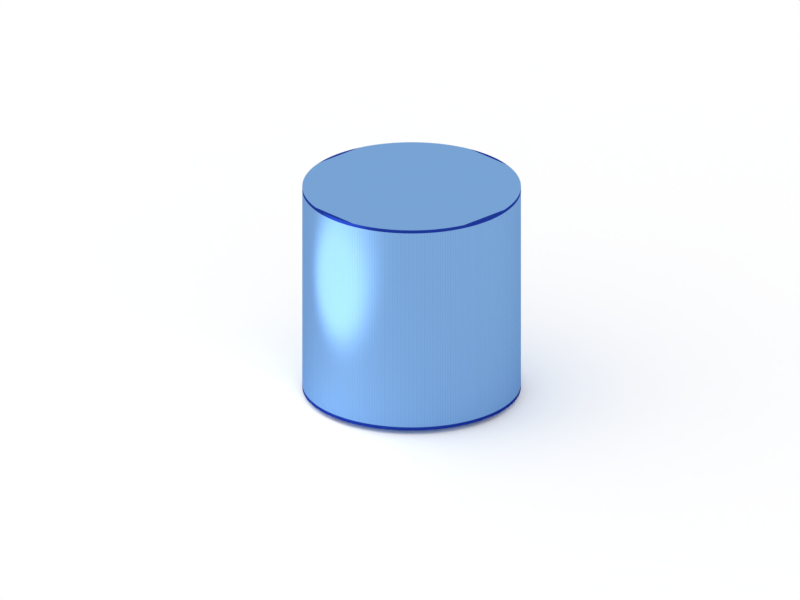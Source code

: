 # Source: Cylinder.blend  (saved by Blender 2.79.0; exported with 4.5.12 LTS)
import bpy
from mathutils import Matrix  # noqa: F401  (used for matrix-valued properties, if any)

bpy.ops.wm.read_factory_settings(use_empty=True)
scene = bpy.context.scene
scene.name = 'Scene'

# ---- collections
col_collection_1 = bpy.data.collections.new('Collection 1'); scene.collection.children.link(col_collection_1)

# ---- materials (node trees are filled in below, after node groups)
mat_material_001 = bpy.data.materials.new('Material.001')
mat_material_001.alpha_threshold = 0.0
mat_material_001.roughness = 0.5
mat_wireframeshader = bpy.data.materials.new('WireFrameShader')
mat_wireframeshader.alpha_threshold = 0.0
mat_wireframeshader.roughness = 0.5
mat_wireframeshader.line_color = (0.0, 0.0, 0.0, 1.0)

# ---- node groups
ng_wireframemask_004 = bpy.data.node_groups.new('WireFrameMask.004', 'ShaderNodeTree')
_s = ng_wireframemask_004.interface.new_socket(name='Mask', in_out='OUTPUT', socket_type='NodeSocketFloat')
_s.min_value = 0.0
_s.max_value = 0.0
_s = ng_wireframemask_004.interface.new_socket(name='UV coordinates', in_out='INPUT', socket_type='NodeSocketColor')
_s.default_value = (0.8, 0.8, 0.8, 1.0)
_s = ng_wireframemask_004.interface.new_socket(name='thickness', in_out='INPUT', socket_type='NodeSocketFloat')
_s.default_value = 0.1
_s.min_value = -100.0
_s.max_value = 100.0
_N = ng_wireframemask_004.nodes; _L = ng_wireframemask_004.links
n0 = _N.new('ShaderNodeMath'); n0.name = 'Add.002'; n0.location = (109, 236)
n0.width = 160
n0.operation = 'LESS_THAN'
n1 = _N.new('ShaderNodeMath'); n1.name = 'Add.007'; n1.location = (372, -136)
n1.width = 120
n1.operation = 'MULTIPLY'
n2 = _N.new('ShaderNodeMath'); n2.name = 'Add.004'; n2.location = (362, 177)
n2.width = 120
n2.operation = 'MULTIPLY'
n3 = _N.new('ShaderNodeMath'); n3.name = 'Add.003'; n3.location = (114, 74)
n3.width = 160
n3.operation = 'GREATER_THAN'
n4 = _N.new('ShaderNodeMath'); n4.name = 'Add.005'; n4.location = (124, -238)
n4.width = 160
n4.operation = 'GREATER_THAN'
n5 = _N.new('ShaderNodeMath'); n5.name = 'Add.006'; n5.location = (119, -77)
n5.width = 160
n5.operation = 'LESS_THAN'
n6 = _N.new('ShaderNodeSeparateColor'); n6.name = 'Separate RGB'; n6.location = (-238, 238)
n6.width = 80
n7 = _N.new('ShaderNodeMath'); n7.name = 'Add.009'; n7.location = (-281, 5)
n7.width = 160
n7.operation = 'SUBTRACT'
n7.inputs[0].default_value = 1.0
n8 = _N.new('ShaderNodeMath'); n8.name = 'Add.008'; n8.location = (583, 7)
n8.width = 120
n8.operation = 'MULTIPLY'
n9 = _N.new('NodeGroupInput'); n9.name = 'Group Input'; n9.location = (-403, 20)
n10 = _N.new('NodeGroupOutput'); n10.name = 'Group Output'; n10.location = (705, 7)
_L.new(n9.outputs[0], n6.inputs[0])
_L.new(n6.outputs[0], n0.inputs[0])
_L.new(n6.outputs[0], n3.inputs[0])
_L.new(n0.outputs[0], n2.inputs[0])
_L.new(n3.outputs[0], n2.inputs[1])
_L.new(n5.outputs[0], n1.inputs[0])
_L.new(n4.outputs[0], n1.inputs[1])
_L.new(n6.outputs[1], n5.inputs[0])
_L.new(n6.outputs[1], n4.inputs[0])
_L.new(n1.outputs[0], n8.inputs[1])
_L.new(n2.outputs[0], n8.inputs[0])
_L.new(n7.outputs[0], n5.inputs[1])
_L.new(n7.outputs[0], n0.inputs[1])
_L.new(n9.outputs[1], n3.inputs[1])
_L.new(n9.outputs[1], n7.inputs[1])
_L.new(n9.outputs[1], n4.inputs[1])
_L.new(n8.outputs[0], n10.inputs[0])
n10.is_active_output = True
ng_param_wireframemask_004 = bpy.data.node_groups.new('Param_WireFrameMask.004', 'ShaderNodeTree')
_s = ng_param_wireframemask_004.interface.new_socket(name='Mask', in_out='OUTPUT', socket_type='NodeSocketFloat')
_s.min_value = 0.0
_s.max_value = 0.0
_s = ng_param_wireframemask_004.interface.new_socket(name='Parametric', in_out='INPUT', socket_type='NodeSocketColor')
_s.default_value = (0.8, 0.8, 0.8, 1.0)
_s = ng_param_wireframemask_004.interface.new_socket(name='Value', in_out='INPUT', socket_type='NodeSocketFloat')
_s.default_value = 1.0
_s.min_value = -1e+04
_s.max_value = 1e+04
_N = ng_param_wireframemask_004.nodes; _L = ng_param_wireframemask_004.links
n0 = _N.new('ShaderNodeMath'); n0.name = 'Add.002'; n0.location = (-151, 336)
n0.width = 160
n0.operation = 'LESS_THAN'
n1 = _N.new('ShaderNodeMath'); n1.name = 'Add.007'; n1.location = (112, -36)
n1.width = 120
n1.operation = 'MULTIPLY'
n2 = _N.new('ShaderNodeMath'); n2.name = 'Add.004'; n2.location = (102, 277)
n2.width = 120
n2.operation = 'MULTIPLY'
n3 = _N.new('ShaderNodeMath'); n3.name = 'Add.005'; n3.location = (-137, -139)
n3.width = 160
n3.operation = 'GREATER_THAN'
n4 = _N.new('ShaderNodeMath'); n4.name = 'Add.006'; n4.location = (-141, 23)
n4.width = 160
n4.operation = 'LESS_THAN'
n5 = _N.new('ShaderNodeMath'); n5.name = 'Add.008'; n5.location = (322, 107)
n5.width = 120
n5.operation = 'MULTIPLY'
n6 = _N.new('ShaderNodeMath'); n6.name = 'Add.010'; n6.location = (-296, -313)
n6.width = 160
n7 = _N.new('ShaderNodeMath'); n7.name = 'Add.011'; n7.location = (-78, -338)
n7.width = 160
n7.operation = 'LESS_THAN'
n8 = _N.new('ShaderNodeMath'); n8.name = 'Add.003'; n8.location = (-146, 174)
n8.width = 160
n8.operation = 'GREATER_THAN'
n9 = _N.new('ShaderNodeMath'); n9.name = 'Add.013'; n9.location = (541, -57)
n9.width = 120
n9.operation = 'MULTIPLY'
n10 = _N.new('ShaderNodeSeparateColor'); n10.name = 'Separate RGB'; n10.location = (-499, 338)
n10.width = 80
n11 = _N.new('ShaderNodeMath'); n11.name = 'Add.009'; n11.location = (-541, 105)
n11.width = 160
n11.operation = 'SUBTRACT'
n11.inputs[0].default_value = 1.0
n12 = _N.new('ShaderNodeMath'); n12.name = 'Add.012'; n12.location = (-532, -237)
n12.width = 160
n12.operation = 'SUBTRACT'
n12.inputs[0].default_value = 1.0
n13 = _N.new('NodeGroupInput'); n13.name = 'Group Input'; n13.location = (-663, 48)
n14 = _N.new('NodeGroupOutput'); n14.name = 'Group Output'; n14.location = (663, -57)
_L.new(n10.outputs[0], n0.inputs[0])
_L.new(n10.outputs[0], n8.inputs[0])
_L.new(n0.outputs[0], n2.inputs[0])
_L.new(n8.outputs[0], n2.inputs[1])
_L.new(n4.outputs[0], n1.inputs[0])
_L.new(n3.outputs[0], n1.inputs[1])
_L.new(n10.outputs[1], n4.inputs[0])
_L.new(n10.outputs[1], n3.inputs[0])
_L.new(n1.outputs[0], n5.inputs[1])
_L.new(n2.outputs[0], n5.inputs[0])
_L.new(n11.outputs[0], n4.inputs[1])
_L.new(n11.outputs[0], n0.inputs[1])
_L.new(n10.outputs[0], n6.inputs[0])
_L.new(n10.outputs[1], n6.inputs[1])
_L.new(n7.outputs[0], n9.inputs[1])
_L.new(n5.outputs[0], n9.inputs[0])
_L.new(n6.outputs[0], n7.inputs[0])
_L.new(n13.outputs[1], n8.inputs[1])
_L.new(n13.outputs[1], n3.inputs[1])
_L.new(n9.outputs[0], n14.inputs[0])
_L.new(n13.outputs[0], n10.inputs[0])
_L.new(n13.outputs[1], n11.inputs[1])
_L.new(n12.outputs[0], n7.inputs[1])
_L.new(n13.outputs[1], n12.inputs[1])
n14.is_active_output = True

# ---- material node trees
mat_material_001.use_nodes = True; mat_material_001.node_tree.nodes.clear()
_N = mat_material_001.node_tree.nodes; _L = mat_material_001.node_tree.links
n0 = _N.new('ShaderNodeOutputMaterial'); n0.name = 'Material Output'; n0.location = (300, 300)
n1 = _N.new('ShaderNodeBsdfDiffuse'); n1.name = 'Diffuse BSDF'; n1.location = (10, 300)
n1.inputs[0].default_value = (1.0, 1.0, 1.0, 1.0)
_L.new(n1.outputs[0], n0.inputs[0])
n0.is_active_output = True
mat_wireframeshader.use_nodes = True; mat_wireframeshader.node_tree.nodes.clear()
_N = mat_wireframeshader.node_tree.nodes; _L = mat_wireframeshader.node_tree.links
n0 = _N.new('ShaderNodeAttribute'); n0.name = 'Attribute'; n0.location = (-831, 494)
n0.width = 200
n0.attribute_name = 'UVMap'
n1 = _N.new('ShaderNodeBsdfTransparent'); n1.name = 'Transparent BSDF'; n1.location = (-164, -122)
n1.width = 150
n2 = _N.new('ShaderNodeBsdfDiffuse'); n2.name = 'Diffuse BSDF'; n2.location = (-160, -201)
n2.inputs[0].default_value = (0.1568, 0.3985, 0.7731, 1.0)
n2.inputs[1].default_value = 0.2
n3 = _N.new('ShaderNodeOutputMaterial'); n3.name = 'Material Output'; n3.location = (552, 67)
n3.width = 120
n4 = _N.new('ShaderNodeTexCoord'); n4.name = 'Texture Coordinate'; n4.location = (-789, 245)
n4.width = 150
n5 = _N.new('ShaderNodeGroup'); n5.name = 'NodeGroup.001'; n5.location = (-361, 249)
n5.width = 200
n5.node_tree = ng_wireframemask_004
n5.inputs[1].default_value = 0.016
n6 = _N.new('ShaderNodeNewGeometry'); n6.name = 'Geometry'; n6.location = (-755, -83)
n6.width = 120
n7 = _N.new('ShaderNodeBsdfAnisotropic'); n7.name = 'Glossy BSDF.001'; n7.location = (-265, 71)
n7.distribution = 'BECKMANN'
n7.inputs[0].default_value = (0.01237, 0.03686, 0.2997, 1.0)
n7.inputs[1].default_value = 0.3162
n8 = _N.new('ShaderNodeGroup'); n8.name = 'NodeGroup'; n8.location = (-474, -115)
n8.width = 200
n8.node_tree = ng_param_wireframemask_004
n8.inputs[1].default_value = 0.03
n9 = _N.new('ShaderNodeMixShader'); n9.name = 'Mix Shader.001'; n9.location = (355, 128)
n9.width = 150
n10 = _N.new('ShaderNodeMixShader'); n10.name = 'Mix Shader'; n10.location = (54, 110)
n10.width = 150
n11 = _N.new('ShaderNodeFresnel'); n11.name = 'Fresnel'; n11.location = (53, 252)
n11.width = 150
n11.inputs[0].default_value = 1.0
n12 = _N.new('ShaderNodeBsdfDiffuse'); n12.name = 'Diffuse BSDF.001'; n12.location = (-340, -651)
n12.inputs[0].default_value = (0.1161, 0.08403, 1.0, 1.0)
n12.inputs[1].default_value = 0.1
n13 = _N.new('ShaderNodeBsdfAnisotropic'); n13.name = 'Glossy BSDF'; n13.location = (-313, -435)
n13.distribution = 'BECKMANN'
n13.inputs[0].default_value = (0.2, 0.394, 0.689, 1.0)
n13.inputs[1].default_value = 0.4472
n14 = _N.new('ShaderNodeMixShader'); n14.name = 'Mix Closure'; n14.location = (27, -371)
n14.width = 150
n14.inputs[0].default_value = 0.978
n15 = _N.new('ShaderNodeBsdfAnisotropic'); n15.name = 'Glossy BSDF.002'; n15.location = (147, -118)
n15.distribution = 'BECKMANN'
n15.inputs[0].default_value = (0.0153, 0.02701, 0.1652, 1.0)
n15.inputs[1].default_value = 0.3162
_L.new(n15.outputs[0], n9.inputs[2])
_L.new(n10.outputs[0], n9.inputs[1])
_L.new(n9.outputs[0], n3.inputs[0])
_L.new(n7.outputs[0], n10.inputs[1])
_L.new(n4.outputs[2], n5.inputs[0])
_L.new(n6.outputs[5], n8.inputs[0])
_L.new(n5.outputs[0], n10.inputs[0])
_L.new(n11.outputs[0], n9.inputs[0])
_L.new(n13.outputs[0], n14.inputs[2])
_L.new(n12.outputs[0], n14.inputs[1])
_L.new(n14.outputs[0], n10.inputs[2])
n3.is_active_output = True

# ---- world
world_world = bpy.data.worlds.new('World'); scene.world = world_world
world_world.color = (1.0, 1.0, 1.0)
world_world.use_sun_shadow = False
world_world.sun_shadow_jitter_overblur = 0.0
world_world.cycles.sampling_method = 'MANUAL'

# ---- cameras
cam_camera = bpy.data.cameras.new('Camera')
cam_camera.type = 'ORTHO'
cam_camera.clip_end = 100.0
cam_camera.lens = 35.0
cam_camera.sensor_width = 32.0
cam_camera.sensor_height = 18.0
cam_camera.ortho_scale = 7.314
cam_camera.dof.focus_distance = 0.0

# ---- lights
light_lamp = bpy.data.lights.new('Lamp', 'POINT')
light_lamp.transmission_factor = 0.0
light_lamp.cutoff_distance = 30.0
light_lamp.energy = 50.0
light_lamp.shadow_buffer_clip_start = 1.001
light_lamp.shadow_soft_size = 1.0
light_lamp.shadow_maximum_resolution = 0.006
light_lamp.use_absolute_resolution = True

# ---- meshes
me_plane = bpy.data.meshes.new('Plane')
me_plane.from_pydata([(-1.0, -1.0, 0.0), (1.0, -1.0, 0.0), (-1.0, 1.0, 0.0), (1.0, 1.0, 0.0)], [], [(0, 1, 3, 2)])
me_plane.materials.append(mat_material_001)
me_plane.use_remesh_preserve_volume = False
me_plane.use_remesh_preserve_attributes = False
me_plane.use_mirror_vertex_groups = False
me_plane.update()
me_cylinder_002 = bpy.data.meshes.new('Cylinder.002')
me_cylinder_002.from_pydata([(0.0, 1.0, -1.0), (0.0, 1.0, 1.0), (0.02454, 0.9997, -1.0), (0.02454, 0.9997, 1.0), (0.04907, 0.9988, -1.0), (0.04907, 0.9988, 1.0), (0.07356, 0.9973, -1.0), (0.07356, 0.9973, 1.0), (0.09802, 0.9952, -1.0), (0.09802, 0.9952, 1.0), (0.1224, 0.9925, -1.0), (0.1224, 0.9925, 1.0), (0.1467, 0.9892, -1.0), (0.1467, 0.9892, 1.0), (0.171, 0.9853, -1.0), (0.171, 0.9853, 1.0), (0.1951, 0.9808, -1.0), (0.1951, 0.9808, 1.0), (0.2191, 0.9757, -1.0), (0.2191, 0.9757, 1.0), (0.243, 0.97, -1.0), (0.243, 0.97, 1.0), (0.2667, 0.9638, -1.0), (0.2667, 0.9638, 1.0), (0.2903, 0.9569, -1.0), (0.2903, 0.9569, 1.0), (0.3137, 0.9495, -1.0), (0.3137, 0.9495, 1.0), (0.3369, 0.9415, -1.0), (0.3369, 0.9415, 1.0), (0.3599, 0.933, -1.0), (0.3599, 0.933, 1.0), (0.3827, 0.9239, -1.0), (0.3827, 0.9239, 1.0), (0.4052, 0.9142, -1.0), (0.4052, 0.9142, 1.0), (0.4276, 0.904, -1.0), (0.4276, 0.904, 1.0), (0.4496, 0.8932, -1.0), (0.4496, 0.8932, 1.0), (0.4714, 0.8819, -1.0), (0.4714, 0.8819, 1.0), (0.4929, 0.8701, -1.0), (0.4929, 0.8701, 1.0), (0.5141, 0.8577, -1.0), (0.5141, 0.8577, 1.0), (0.535, 0.8449, -1.0), (0.535, 0.8449, 1.0), (0.5556, 0.8315, -1.0), (0.5556, 0.8315, 1.0), (0.5758, 0.8176, -1.0), (0.5758, 0.8176, 1.0), (0.5957, 0.8032, -1.0), (0.5957, 0.8032, 1.0), (0.6152, 0.7883, -1.0), (0.6152, 0.7883, 1.0), (0.6344, 0.773, -1.0), (0.6344, 0.773, 1.0), (0.6532, 0.7572, -1.0), (0.6532, 0.7572, 1.0), (0.6716, 0.741, -1.0), (0.6716, 0.741, 1.0), (0.6895, 0.7242, -1.0), (0.6895, 0.7242, 1.0), (0.7071, 0.7071, -1.0), (0.7071, 0.7071, 1.0), (0.7242, 0.6895, -1.0), (0.7242, 0.6895, 1.0), (0.741, 0.6716, -1.0), (0.741, 0.6716, 1.0), (0.7572, 0.6532, -1.0), (0.7572, 0.6532, 1.0), (0.773, 0.6344, -1.0), (0.773, 0.6344, 1.0), (0.7883, 0.6152, -1.0), (0.7883, 0.6152, 1.0), (0.8032, 0.5957, -1.0), (0.8032, 0.5957, 1.0), (0.8176, 0.5758, -1.0), (0.8176, 0.5758, 1.0), (0.8315, 0.5556, -1.0), (0.8315, 0.5556, 1.0), (0.8449, 0.535, -1.0), (0.8449, 0.535, 1.0), (0.8577, 0.5141, -1.0), (0.8577, 0.5141, 1.0), (0.8701, 0.4929, -1.0), (0.8701, 0.4929, 1.0), (0.8819, 0.4714, -1.0), (0.8819, 0.4714, 1.0), (0.8932, 0.4496, -1.0), (0.8932, 0.4496, 1.0), (0.904, 0.4276, -1.0), (0.904, 0.4276, 1.0), (0.9142, 0.4052, -1.0), (0.9142, 0.4052, 1.0), (0.9239, 0.3827, -1.0), (0.9239, 0.3827, 1.0), (0.933, 0.3599, -1.0), (0.933, 0.3599, 1.0), (0.9415, 0.3369, -1.0), (0.9415, 0.3369, 1.0), (0.9495, 0.3137, -1.0), (0.9495, 0.3137, 1.0), (0.9569, 0.2903, -1.0), (0.9569, 0.2903, 1.0), (0.9638, 0.2667, -1.0), (0.9638, 0.2667, 1.0), (0.97, 0.243, -1.0), (0.97, 0.243, 1.0), (0.9757, 0.2191, -1.0), (0.9757, 0.2191, 1.0), (0.9808, 0.1951, -1.0), (0.9808, 0.1951, 1.0), (0.9853, 0.171, -1.0), (0.9853, 0.171, 1.0), (0.9892, 0.1467, -1.0), (0.9892, 0.1467, 1.0), (0.9925, 0.1224, -1.0), (0.9925, 0.1224, 1.0), (0.9952, 0.09802, -1.0), (0.9952, 0.09802, 1.0), (0.9973, 0.07357, -1.0), (0.9973, 0.07357, 1.0), (0.9988, 0.04907, -1.0), (0.9988, 0.04907, 1.0), (0.9997, 0.02454, -1.0), (0.9997, 0.02454, 1.0), (1.0, 9.1e-07, -1.0), (1.0, 9.1e-07, 1.0), (0.9997, -0.02454, -1.0), (0.9997, -0.02454, 1.0), (0.9988, -0.04907, -1.0), (0.9988, -0.04907, 1.0), (0.9973, -0.07356, -1.0), (0.9973, -0.07356, 1.0), (0.9952, -0.09802, -1.0), (0.9952, -0.09802, 1.0), (0.9925, -0.1224, -1.0), (0.9925, -0.1224, 1.0), (0.9892, -0.1467, -1.0), (0.9892, -0.1467, 1.0), (0.9853, -0.171, -1.0), (0.9853, -0.171, 1.0), (0.9808, -0.1951, -1.0), (0.9808, -0.1951, 1.0), (0.9757, -0.2191, -1.0), (0.9757, -0.2191, 1.0), (0.97, -0.243, -1.0), (0.97, -0.243, 1.0), (0.9638, -0.2667, -1.0), (0.9638, -0.2667, 1.0), (0.9569, -0.2903, -1.0), (0.9569, -0.2903, 1.0), (0.9495, -0.3137, -1.0), (0.9495, -0.3137, 1.0), (0.9415, -0.3369, -1.0), (0.9415, -0.3369, 1.0), (0.933, -0.3599, -1.0), (0.933, -0.3599, 1.0), (0.9239, -0.3827, -1.0), (0.9239, -0.3827, 1.0), (0.9142, -0.4052, -1.0), (0.9142, -0.4052, 1.0), (0.904, -0.4276, -1.0), (0.904, -0.4276, 1.0), (0.8932, -0.4496, -1.0), (0.8932, -0.4496, 1.0), (0.8819, -0.4714, -1.0), (0.8819, -0.4714, 1.0), (0.8701, -0.4929, -1.0), (0.8701, -0.4929, 1.0), (0.8577, -0.5141, -1.0), (0.8577, -0.5141, 1.0), (0.8449, -0.535, -1.0), (0.8449, -0.535, 1.0), (0.8315, -0.5556, -1.0), (0.8315, -0.5556, 1.0), (0.8176, -0.5758, -1.0), (0.8176, -0.5758, 1.0), (0.8032, -0.5957, -1.0), (0.8032, -0.5957, 1.0), (0.7883, -0.6152, -1.0), (0.7883, -0.6152, 1.0), (0.773, -0.6344, -1.0), (0.773, -0.6344, 1.0), (0.7572, -0.6532, -1.0), (0.7572, -0.6532, 1.0), (0.741, -0.6716, -1.0), (0.741, -0.6716, 1.0), (0.7242, -0.6895, -1.0), (0.7242, -0.6895, 1.0), (0.7071, -0.7071, -1.0), (0.7071, -0.7071, 1.0), (0.6895, -0.7242, -1.0), (0.6895, -0.7242, 1.0), (0.6716, -0.741, -1.0), (0.6716, -0.741, 1.0), (0.6532, -0.7572, -1.0), (0.6532, -0.7572, 1.0), (0.6344, -0.773, -1.0), (0.6344, -0.773, 1.0), (0.6152, -0.7883, -1.0), (0.6152, -0.7883, 1.0), (0.5957, -0.8032, -1.0), (0.5957, -0.8032, 1.0), (0.5758, -0.8176, -1.0), (0.5758, -0.8176, 1.0), (0.5556, -0.8315, -1.0), (0.5556, -0.8315, 1.0), (0.535, -0.8449, -1.0), (0.535, -0.8449, 1.0), (0.5141, -0.8577, -1.0), (0.5141, -0.8577, 1.0), (0.4929, -0.8701, -1.0), (0.4929, -0.8701, 1.0), (0.4714, -0.8819, -1.0), (0.4714, -0.8819, 1.0), (0.4496, -0.8932, -1.0), (0.4496, -0.8932, 1.0), (0.4276, -0.904, -1.0), (0.4276, -0.904, 1.0), (0.4052, -0.9142, -1.0), (0.4052, -0.9142, 1.0), (0.3827, -0.9239, -1.0), (0.3827, -0.9239, 1.0), (0.3599, -0.933, -1.0), (0.3599, -0.933, 1.0), (0.3369, -0.9415, -1.0), (0.3369, -0.9415, 1.0), (0.3137, -0.9495, -1.0), (0.3137, -0.9495, 1.0), (0.2903, -0.9569, -1.0), (0.2903, -0.9569, 1.0), (0.2667, -0.9638, -1.0), (0.2667, -0.9638, 1.0), (0.243, -0.97, -1.0), (0.243, -0.97, 1.0), (0.2191, -0.9757, -1.0), (0.2191, -0.9757, 1.0), (0.1951, -0.9808, -1.0), (0.1951, -0.9808, 1.0), (0.171, -0.9853, -1.0), (0.171, -0.9853, 1.0), (0.1467, -0.9892, -1.0), (0.1467, -0.9892, 1.0), (0.1224, -0.9925, -1.0), (0.1224, -0.9925, 1.0), (0.09802, -0.9952, -1.0), (0.09802, -0.9952, 1.0), (0.07356, -0.9973, -1.0), (0.07356, -0.9973, 1.0), (0.04907, -0.9988, -1.0), (0.04907, -0.9988, 1.0), (0.02454, -0.9997, -1.0), (0.02454, -0.9997, 1.0), (-1.518e-06, -1.0, -1.0), (-1.518e-06, -1.0, 1.0), (-0.02454, -0.9997, -1.0), (-0.02454, -0.9997, 1.0), (-0.04907, -0.9988, -1.0), (-0.04907, -0.9988, 1.0), (-0.07357, -0.9973, -1.0), (-0.07357, -0.9973, 1.0), (-0.09802, -0.9952, -1.0), (-0.09802, -0.9952, 1.0), (-0.1224, -0.9925, -1.0), (-0.1224, -0.9925, 1.0), (-0.1467, -0.9892, -1.0), (-0.1467, -0.9892, 1.0), (-0.171, -0.9853, -1.0), (-0.171, -0.9853, 1.0), (-0.1951, -0.9808, -1.0), (-0.1951, -0.9808, 1.0), (-0.2191, -0.9757, -1.0), (-0.2191, -0.9757, 1.0), (-0.243, -0.97, -1.0), (-0.243, -0.97, 1.0), (-0.2667, -0.9638, -1.0), (-0.2667, -0.9638, 1.0), (-0.2903, -0.9569, -1.0), (-0.2903, -0.9569, 1.0), (-0.3137, -0.9495, -1.0), (-0.3137, -0.9495, 1.0), (-0.3369, -0.9415, -1.0), (-0.3369, -0.9415, 1.0), (-0.3599, -0.933, -1.0), (-0.3599, -0.933, 1.0), (-0.3827, -0.9239, -1.0), (-0.3827, -0.9239, 1.0), (-0.4052, -0.9142, -1.0), (-0.4052, -0.9142, 1.0), (-0.4276, -0.904, -1.0), (-0.4276, -0.904, 1.0), (-0.4496, -0.8932, -1.0), (-0.4496, -0.8932, 1.0), (-0.4714, -0.8819, -1.0), (-0.4714, -0.8819, 1.0), (-0.4929, -0.8701, -1.0), (-0.4929, -0.8701, 1.0), (-0.5141, -0.8577, -1.0), (-0.5141, -0.8577, 1.0), (-0.535, -0.8449, -1.0), (-0.535, -0.8449, 1.0), (-0.5556, -0.8315, -1.0), (-0.5556, -0.8315, 1.0), (-0.5758, -0.8176, -1.0), (-0.5758, -0.8176, 1.0), (-0.5957, -0.8032, -1.0), (-0.5957, -0.8032, 1.0), (-0.6152, -0.7883, -1.0), (-0.6152, -0.7883, 1.0), (-0.6344, -0.773, -1.0), (-0.6344, -0.773, 1.0), (-0.6532, -0.7572, -1.0), (-0.6532, -0.7572, 1.0), (-0.6716, -0.7409, -1.0), (-0.6716, -0.7409, 1.0), (-0.6895, -0.7242, -1.0), (-0.6895, -0.7242, 1.0), (-0.7071, -0.7071, -1.0), (-0.7071, -0.7071, 1.0), (-0.7242, -0.6895, -1.0), (-0.7242, -0.6895, 1.0), (-0.741, -0.6716, -1.0), (-0.741, -0.6716, 1.0), (-0.7572, -0.6532, -1.0), (-0.7572, -0.6532, 1.0), (-0.773, -0.6344, -1.0), (-0.773, -0.6344, 1.0), (-0.7883, -0.6152, -1.0), (-0.7883, -0.6152, 1.0), (-0.8032, -0.5957, -1.0), (-0.8032, -0.5957, 1.0), (-0.8176, -0.5758, -1.0), (-0.8176, -0.5758, 1.0), (-0.8315, -0.5556, -1.0), (-0.8315, -0.5556, 1.0), (-0.8449, -0.535, -1.0), (-0.8449, -0.535, 1.0), (-0.8577, -0.5141, -1.0), (-0.8577, -0.5141, 1.0), (-0.8701, -0.4929, -1.0), (-0.8701, -0.4929, 1.0), (-0.8819, -0.4714, -1.0), (-0.8819, -0.4714, 1.0), (-0.8932, -0.4496, -1.0), (-0.8932, -0.4496, 1.0), (-0.904, -0.4276, -1.0), (-0.904, -0.4276, 1.0), (-0.9142, -0.4052, -1.0), (-0.9142, -0.4052, 1.0), (-0.9239, -0.3827, -1.0), (-0.9239, -0.3827, 1.0), (-0.933, -0.3599, -1.0), (-0.933, -0.3599, 1.0), (-0.9415, -0.3369, -1.0), (-0.9415, -0.3369, 1.0), (-0.9495, -0.3137, -1.0), (-0.9495, -0.3137, 1.0), (-0.9569, -0.2903, -1.0), (-0.9569, -0.2903, 1.0), (-0.9638, -0.2667, -1.0), (-0.9638, -0.2667, 1.0), (-0.97, -0.243, -1.0), (-0.97, -0.243, 1.0), (-0.9757, -0.2191, -1.0), (-0.9757, -0.2191, 1.0), (-0.9808, -0.1951, -1.0), (-0.9808, -0.1951, 1.0), (-0.9853, -0.171, -1.0), (-0.9853, -0.171, 1.0), (-0.9892, -0.1467, -1.0), (-0.9892, -0.1467, 1.0), (-0.9925, -0.1224, -1.0), (-0.9925, -0.1224, 1.0), (-0.9952, -0.09801, -1.0), (-0.9952, -0.09801, 1.0), (-0.9973, -0.07356, -1.0), (-0.9973, -0.07356, 1.0), (-0.9988, -0.04906, -1.0), (-0.9988, -0.04906, 1.0), (-0.9997, -0.02454, -1.0), (-0.9997, -0.02454, 1.0), (-1.0, 5.734e-06, -1.0), (-1.0, 5.734e-06, 1.0), (-0.9997, 0.02455, -1.0), (-0.9997, 0.02455, 1.0), (-0.9988, 0.04907, -1.0), (-0.9988, 0.04907, 1.0), (-0.9973, 0.07357, -1.0), (-0.9973, 0.07357, 1.0), (-0.9952, 0.09802, -1.0), (-0.9952, 0.09802, 1.0), (-0.9925, 0.1224, -1.0), (-0.9925, 0.1224, 1.0), (-0.9892, 0.1467, -1.0), (-0.9892, 0.1467, 1.0), (-0.9853, 0.171, -1.0), (-0.9853, 0.171, 1.0), (-0.9808, 0.1951, -1.0), (-0.9808, 0.1951, 1.0), (-0.9757, 0.2191, -1.0), (-0.9757, 0.2191, 1.0), (-0.97, 0.243, -1.0), (-0.97, 0.243, 1.0), (-0.9638, 0.2667, -1.0), (-0.9638, 0.2667, 1.0), (-0.9569, 0.2903, -1.0), (-0.9569, 0.2903, 1.0), (-0.9495, 0.3137, -1.0), (-0.9495, 0.3137, 1.0), (-0.9415, 0.3369, -1.0), (-0.9415, 0.3369, 1.0), (-0.933, 0.3599, -1.0), (-0.933, 0.3599, 1.0), (-0.9239, 0.3827, -1.0), (-0.9239, 0.3827, 1.0), (-0.9142, 0.4052, -1.0), (-0.9142, 0.4052, 1.0), (-0.904, 0.4276, -1.0), (-0.904, 0.4276, 1.0), (-0.8932, 0.4496, -1.0), (-0.8932, 0.4496, 1.0), (-0.8819, 0.4714, -1.0), (-0.8819, 0.4714, 1.0), (-0.8701, 0.4929, -1.0), (-0.8701, 0.4929, 1.0), (-0.8577, 0.5141, -1.0), (-0.8577, 0.5141, 1.0), (-0.8448, 0.535, -1.0), (-0.8448, 0.535, 1.0), (-0.8315, 0.5556, -1.0), (-0.8315, 0.5556, 1.0), (-0.8176, 0.5758, -1.0), (-0.8176, 0.5758, 1.0), (-0.8032, 0.5957, -1.0), (-0.8032, 0.5957, 1.0), (-0.7883, 0.6152, -1.0), (-0.7883, 0.6152, 1.0), (-0.773, 0.6344, -1.0), (-0.773, 0.6344, 1.0), (-0.7572, 0.6532, -1.0), (-0.7572, 0.6532, 1.0), (-0.7409, 0.6716, -1.0), (-0.7409, 0.6716, 1.0), (-0.7242, 0.6895, -1.0), (-0.7242, 0.6895, 1.0), (-0.7071, 0.7071, -1.0), (-0.7071, 0.7071, 1.0), (-0.6895, 0.7243, -1.0), (-0.6895, 0.7243, 1.0), (-0.6716, 0.741, -1.0), (-0.6716, 0.741, 1.0), (-0.6532, 0.7572, -1.0), (-0.6532, 0.7572, 1.0), (-0.6344, 0.773, -1.0), (-0.6344, 0.773, 1.0), (-0.6152, 0.7884, -1.0), (-0.6152, 0.7884, 1.0), (-0.5957, 0.8032, -1.0), (-0.5957, 0.8032, 1.0), (-0.5758, 0.8176, -1.0), (-0.5758, 0.8176, 1.0), (-0.5556, 0.8315, -1.0), (-0.5556, 0.8315, 1.0), (-0.535, 0.8449, -1.0), (-0.535, 0.8449, 1.0), (-0.5141, 0.8577, -1.0), (-0.5141, 0.8577, 1.0), (-0.4929, 0.8701, -1.0), (-0.4929, 0.8701, 1.0), (-0.4714, 0.8819, -1.0), (-0.4714, 0.8819, 1.0), (-0.4496, 0.8932, -1.0), (-0.4496, 0.8932, 1.0), (-0.4275, 0.904, -1.0), (-0.4275, 0.904, 1.0), (-0.4052, 0.9142, -1.0), (-0.4052, 0.9142, 1.0), (-0.3827, 0.9239, -1.0), (-0.3827, 0.9239, 1.0), (-0.3599, 0.933, -1.0), (-0.3599, 0.933, 1.0), (-0.3369, 0.9415, -1.0), (-0.3369, 0.9415, 1.0), (-0.3137, 0.9495, -1.0), (-0.3137, 0.9495, 1.0), (-0.2903, 0.9569, -1.0), (-0.2903, 0.9569, 1.0), (-0.2667, 0.9638, -1.0), (-0.2667, 0.9638, 1.0), (-0.243, 0.97, -1.0), (-0.243, 0.97, 1.0), (-0.2191, 0.9757, -1.0), (-0.2191, 0.9757, 1.0), (-0.1951, 0.9808, -1.0), (-0.1951, 0.9808, 1.0), (-0.171, 0.9853, -1.0), (-0.171, 0.9853, 1.0), (-0.1467, 0.9892, -1.0), (-0.1467, 0.9892, 1.0), (-0.1224, 0.9925, -1.0), (-0.1224, 0.9925, 1.0), (-0.09801, 0.9952, -1.0), (-0.09801, 0.9952, 1.0), (-0.07355, 0.9973, -1.0), (-0.07355, 0.9973, 1.0), (-0.04906, 0.9988, -1.0), (-0.04906, 0.9988, 1.0), (-0.02453, 0.9997, -1.0), (-0.02453, 0.9997, 1.0)], [], [(0, 1, 3, 2), (2, 3, 5, 4), (4, 5, 7, 6), (6, 7, 9, 8), (8, 9, 11, 10), (10, 11, 13, 12), (12, 13, 15, 14), (14, 15, 17, 16), (16, 17, 19, 18), (18, 19, 21, 20), (20, 21, 23, 22), (22, 23, 25, 24), (24, 25, 27, 26), (26, 27, 29, 28), (28, 29, 31, 30), (30, 31, 33, 32), (32, 33, 35, 34), (34, 35, 37, 36), (36, 37, 39, 38), (38, 39, 41, 40), (40, 41, 43, 42), (42, 43, 45, 44), (44, 45, 47, 46), (46, 47, 49, 48), (48, 49, 51, 50), (50, 51, 53, 52), (52, 53, 55, 54), (54, 55, 57, 56), (56, 57, 59, 58), (58, 59, 61, 60), (60, 61, 63, 62), (62, 63, 65, 64), (64, 65, 67, 66), (66, 67, 69, 68), (68, 69, 71, 70), (70, 71, 73, 72), (72, 73, 75, 74), (74, 75, 77, 76), (76, 77, 79, 78), (78, 79, 81, 80), (80, 81, 83, 82), (82, 83, 85, 84), (84, 85, 87, 86), (86, 87, 89, 88), (88, 89, 91, 90), (90, 91, 93, 92), (92, 93, 95, 94), (94, 95, 97, 96), (96, 97, 99, 98), (98, 99, 101, 100), (100, 101, 103, 102), (102, 103, 105, 104), (104, 105, 107, 106), (106, 107, 109, 108), (108, 109, 111, 110), (110, 111, 113, 112), (112, 113, 115, 114), (114, 115, 117, 116), (116, 117, 119, 118), (118, 119, 121, 120), (120, 121, 123, 122), (122, 123, 125, 124), (124, 125, 127, 126), (126, 127, 129, 128), (128, 129, 131, 130), (130, 131, 133, 132), (132, 133, 135, 134), (134, 135, 137, 136), (136, 137, 139, 138), (138, 139, 141, 140), (140, 141, 143, 142), (142, 143, 145, 144), (144, 145, 147, 146), (146, 147, 149, 148), (148, 149, 151, 150), (150, 151, 153, 152), (152, 153, 155, 154), (154, 155, 157, 156), (156, 157, 159, 158), (158, 159, 161, 160), (160, 161, 163, 162), (162, 163, 165, 164), (164, 165, 167, 166), (166, 167, 169, 168), (168, 169, 171, 170), (170, 171, 173, 172), (172, 173, 175, 174), (174, 175, 177, 176), (176, 177, 179, 178), (178, 179, 181, 180), (180, 181, 183, 182), (182, 183, 185, 184), (184, 185, 187, 186), (186, 187, 189, 188), (188, 189, 191, 190), (190, 191, 193, 192), (192, 193, 195, 194), (194, 195, 197, 196), (196, 197, 199, 198), (198, 199, 201, 200), (200, 201, 203, 202), (202, 203, 205, 204), (204, 205, 207, 206), (206, 207, 209, 208), (208, 209, 211, 210), (210, 211, 213, 212), (212, 213, 215, 214), (214, 215, 217, 216), (216, 217, 219, 218), (218, 219, 221, 220), (220, 221, 223, 222), (222, 223, 225, 224), (224, 225, 227, 226), (226, 227, 229, 228), (228, 229, 231, 230), (230, 231, 233, 232), (232, 233, 235, 234), (234, 235, 237, 236), (236, 237, 239, 238), (238, 239, 241, 240), (240, 241, 243, 242), (242, 243, 245, 244), (244, 245, 247, 246), (246, 247, 249, 248), (248, 249, 251, 250), (250, 251, 253, 252), (252, 253, 255, 254), (254, 255, 257, 256), (256, 257, 259, 258), (258, 259, 261, 260), (260, 261, 263, 262), (262, 263, 265, 264), (264, 265, 267, 266), (266, 267, 269, 268), (268, 269, 271, 270), (270, 271, 273, 272), (272, 273, 275, 274), (274, 275, 277, 276), (276, 277, 279, 278), (278, 279, 281, 280), (280, 281, 283, 282), (282, 283, 285, 284), (284, 285, 287, 286), (286, 287, 289, 288), (288, 289, 291, 290), (290, 291, 293, 292), (292, 293, 295, 294), (294, 295, 297, 296), (296, 297, 299, 298), (298, 299, 301, 300), (300, 301, 303, 302), (302, 303, 305, 304), (304, 305, 307, 306), (306, 307, 309, 308), (308, 309, 311, 310), (310, 311, 313, 312), (312, 313, 315, 314), (314, 315, 317, 316), (316, 317, 319, 318), (318, 319, 321, 320), (320, 321, 323, 322), (322, 323, 325, 324), (324, 325, 327, 326), (326, 327, 329, 328), (328, 329, 331, 330), (330, 331, 333, 332), (332, 333, 335, 334), (334, 335, 337, 336), (336, 337, 339, 338), (338, 339, 341, 340), (340, 341, 343, 342), (342, 343, 345, 344), (344, 345, 347, 346), (346, 347, 349, 348), (348, 349, 351, 350), (350, 351, 353, 352), (352, 353, 355, 354), (354, 355, 357, 356), (356, 357, 359, 358), (358, 359, 361, 360), (360, 361, 363, 362), (362, 363, 365, 364), (364, 365, 367, 366), (366, 367, 369, 368), (368, 369, 371, 370), (370, 371, 373, 372), (372, 373, 375, 374), (374, 375, 377, 376), (376, 377, 379, 378), (378, 379, 381, 380), (380, 381, 383, 382), (382, 383, 385, 384), (384, 385, 387, 386), (386, 387, 389, 388), (388, 389, 391, 390), (390, 391, 393, 392), (392, 393, 395, 394), (394, 395, 397, 396), (396, 397, 399, 398), (398, 399, 401, 400), (400, 401, 403, 402), (402, 403, 405, 404), (404, 405, 407, 406), (406, 407, 409, 408), (408, 409, 411, 410), (410, 411, 413, 412), (412, 413, 415, 414), (414, 415, 417, 416), (416, 417, 419, 418), (418, 419, 421, 420), (420, 421, 423, 422), (422, 423, 425, 424), (424, 425, 427, 426), (426, 427, 429, 428), (428, 429, 431, 430), (430, 431, 433, 432), (432, 433, 435, 434), (434, 435, 437, 436), (436, 437, 439, 438), (438, 439, 441, 440), (440, 441, 443, 442), (442, 443, 445, 444), (444, 445, 447, 446), (446, 447, 449, 448), (448, 449, 451, 450), (450, 451, 453, 452), (452, 453, 455, 454), (454, 455, 457, 456), (456, 457, 459, 458), (458, 459, 461, 460), (460, 461, 463, 462), (462, 463, 465, 464), (464, 465, 467, 466), (466, 467, 469, 468), (468, 469, 471, 470), (470, 471, 473, 472), (472, 473, 475, 474), (474, 475, 477, 476), (476, 477, 479, 478), (478, 479, 481, 480), (480, 481, 483, 482), (482, 483, 485, 484), (484, 485, 487, 486), (486, 487, 489, 488), (488, 489, 491, 490), (490, 491, 493, 492), (492, 493, 495, 494), (494, 495, 497, 496), (496, 497, 499, 498), (498, 499, 501, 500), (500, 501, 503, 502), (502, 503, 505, 504), (504, 505, 507, 506), (506, 507, 509, 508), (3, 1, 511, 509, 507, 505, 503, 501, 499, 497, 495, 493, 491, 489, 487, 485, 483, 481, 479, 477, 475, 473, 471, 469, 467, 465, 463, 461, 459, 457, 455, 453, 451, 449, 447, 445, 443, 441, 439, 437, 435, 433, 431, 429, 427, 425, 423, 421, 419, 417, 415, 413, 411, 409, 407, 405, 403, 401, 399, 397, 395, 393, 391, 389, 387, 385, 383, 381, 379, 377, 375, 373, 371, 369, 367, 365, 363, 361, 359, 357, 355, 353, 351, 349, 347, 345, 343, 341, 339, 337, 335, 333, 331, 329, 327, 325, 323, 321, 319, 317, 315, 313, 311, 309, 307, 305, 303, 301, 299, 297, 295, 293, 291, 289, 287, 285, 283, 281, 279, 277, 275, 273, 271, 269, 267, 265, 263, 261, 259, 257, 255, 253, 251, 249, 247, 245, 243, 241, 239, 237, 235, 233, 231, 229, 227, 225, 223, 221, 219, 217, 215, 213, 211, 209, 207, 205, 203, 201, 199, 197, 195, 193, 191, 189, 187, 185, 183, 181, 179, 177, 175, 173, 171, 169, 167, 165, 163, 161, 159, 157, 155, 153, 151, 149, 147, 145, 143, 141, 139, 137, 135, 133, 131, 129, 127, 125, 123, 121, 119, 117, 115, 113, 111, 109, 107, 105, 103, 101, 99, 97, 95, 93, 91, 89, 87, 85, 83, 81, 79, 77, 75, 73, 71, 69, 67, 65, 63, 61, 59, 57, 55, 53, 51, 49, 47, 45, 43, 41, 39, 37, 35, 33, 31, 29, 27, 25, 23, 21, 19, 17, 15, 13, 11, 9, 7, 5), (510, 511, 1, 0), (508, 509, 511, 510), (0, 2, 4, 6, 8, 10, 12, 14, 16, 18, 20, 22, 24, 26, 28, 30, 32, 34, 36, 38, 40, 42, 44, 46, 48, 50, 52, 54, 56, 58, 60, 62, 64, 66, 68, 70, 72, 74, 76, 78, 80, 82, 84, 86, 88, 90, 92, 94, 96, 98, 100, 102, 104, 106, 108, 110, 112, 114, 116, 118, 120, 122, 124, 126, 128, 130, 132, 134, 136, 138, 140, 142, 144, 146, 148, 150, 152, 154, 156, 158, 160, 162, 164, 166, 168, 170, 172, 174, 176, 178, 180, 182, 184, 186, 188, 190, 192, 194, 196, 198, 200, 202, 204, 206, 208, 210, 212, 214, 216, 218, 220, 222, 224, 226, 228, 230, 232, 234, 236, 238, 240, 242, 244, 246, 248, 250, 252, 254, 256, 258, 260, 262, 264, 266, 268, 270, 272, 274, 276, 278, 280, 282, 284, 286, 288, 290, 292, 294, 296, 298, 300, 302, 304, 306, 308, 310, 312, 314, 316, 318, 320, 322, 324, 326, 328, 330, 332, 334, 336, 338, 340, 342, 344, 346, 348, 350, 352, 354, 356, 358, 360, 362, 364, 366, 368, 370, 372, 374, 376, 378, 380, 382, 384, 386, 388, 390, 392, 394, 396, 398, 400, 402, 404, 406, 408, 410, 412, 414, 416, 418, 420, 422, 424, 426, 428, 430, 432, 434, 436, 438, 440, 442, 444, 446, 448, 450, 452, 454, 456, 458, 460, 462, 464, 466, 468, 470, 472, 474, 476, 478, 480, 482, 484, 486, 488, 490, 492, 494, 496, 498, 500, 502, 504, 506, 508, 510)])
_uv = me_cylinder_002.uv_layers.new(name='UVMap')
_uv.uv.foreach_set('vector', [0.0, 0.0, 1.0, 0.0, 1.0, 1.0, 0.0, 1.0, 0.0, 0.0, 1.0, 0.0, 1.0, 1.0, 0.0, 1.0, 0.0, 0.0, 1.0, 0.0, 1.0, 1.0, 0.0, 1.0, 0.0, 0.0, 1.0, 0.0, 1.0, 1.0, 0.0, 1.0, 0.0, 0.0, 1.0, 0.0, 1.0, 1.0, 0.0, 1.0, 0.0, 0.0, 1.0, 0.0, 1.0, 1.0, 0.0, 1.0, 0.0, 0.0, 1.0, 0.0, 1.0, 1.0, 0.0, 1.0, 0.0, 0.0, 1.0, 0.0, 1.0, 1.0, 0.0, 1.0, 0.0, 0.0, 1.0, 0.0, 1.0, 1.0, 0.0, 1.0, 0.0, 0.0, 1.0, 0.0, 1.0, 1.0, 0.0, 1.0, 0.0, 0.0, 1.0, 0.0, 1.0, 1.0, 0.0, 1.0, 0.0, 0.0, 1.0, 0.0, 1.0, 1.0, 0.0, 1.0, 0.0, 0.0, 1.0, 0.0, 1.0, 1.0, 0.0, 1.0, 0.0, 0.0, 1.0, 0.0, 1.0, 1.0, 0.0, 1.0, 0.0, 0.0, 1.0, 0.0, 1.0, 1.0, 0.0, 1.0, 0.0, 0.0, 1.0, 0.0, 1.0, 1.0, 0.0, 1.0, 0.0, 0.0, 1.0, 0.0, 1.0, 1.0, 0.0, 1.0, 0.0, 0.0, 1.0, 0.0, 1.0, 1.0, 0.0, 1.0, 0.0, 0.0, 1.0, 0.0, 1.0, 1.0, 0.0, 1.0, 0.0, 0.0, 1.0, 0.0, 1.0, 1.0, 0.0, 1.0, 0.0, 0.0, 1.0, 0.0, 1.0, 1.0, 0.0, 1.0, 0.0, 0.0, 1.0, 0.0, 1.0, 1.0, 0.0, 1.0, 0.0, 0.0, 1.0, 0.0, 1.0, 1.0, 0.0, 1.0, 0.0, 0.0, 1.0, 0.0, 1.0, 1.0, 0.0, 1.0, 0.0, 0.0, 1.0, 0.0, 1.0, 1.0, 0.0, 1.0, 0.0, 0.0, 1.0, 0.0, 1.0, 1.0, 0.0, 1.0, 0.0, 0.0, 1.0, 0.0, 1.0, 1.0, 0.0, 1.0, 0.0, 0.0, 1.0, 0.0, 1.0, 1.0, 0.0, 1.0, 0.0, 0.0, 1.0, 0.0, 1.0, 1.0, 0.0, 1.0, 0.0, 0.0, 1.0, 0.0, 1.0, 1.0, 0.0, 1.0, 0.0, 0.0, 1.0, 0.0, 1.0, 1.0, 0.0, 1.0, 0.0, 0.0, 1.0, 0.0, 1.0, 1.0, 0.0, 1.0, 0.0, 0.0, 1.0, 0.0, 1.0, 1.0, 0.0, 1.0, 0.0, 0.0, 1.0, 0.0, 1.0, 1.0, 0.0, 1.0, 0.0, 0.0, 1.0, 0.0, 1.0, 1.0, 0.0, 1.0, 0.0, 0.0, 1.0, 0.0, 1.0, 1.0, 0.0, 1.0, 0.0, 0.0, 1.0, 0.0, 1.0, 1.0, 0.0, 1.0, 0.0, 0.0, 1.0, 0.0, 1.0, 1.0, 0.0, 1.0, 0.0, 0.0, 1.0, 0.0, 1.0, 1.0, 0.0, 1.0, 0.0, 0.0, 1.0, 0.0, 1.0, 1.0, 0.0, 1.0, 0.0, 0.0, 1.0, 0.0, 1.0, 1.0, 0.0, 1.0, 0.0, 0.0, 1.0, 0.0, 1.0, 1.0, 0.0, 1.0, 0.0, 0.0, 1.0, 0.0, 1.0, 1.0, 0.0, 1.0, 0.0, 0.0, 1.0, 0.0, 1.0, 1.0, 0.0, 1.0, 0.0, 0.0, 1.0, 0.0, 1.0, 1.0, 0.0, 1.0, 0.0, 0.0, 1.0, 0.0, 1.0, 1.0, 0.0, 1.0, 0.0, 0.0, 1.0, 0.0, 1.0, 1.0, 0.0, 1.0, 0.0, 0.0, 1.0, 0.0, 1.0, 1.0, 0.0, 1.0, 0.0, 0.0, 1.0, 0.0, 1.0, 1.0, 0.0, 1.0, 0.0, 0.0, 1.0, 0.0, 1.0, 1.0, 0.0, 1.0, 0.0, 0.0, 1.0, 0.0, 1.0, 1.0, 0.0, 1.0, 0.0, 0.0, 1.0, 0.0, 1.0, 1.0, 0.0, 1.0, 0.0, 0.0, 1.0, 0.0, 1.0, 1.0, 0.0, 1.0, 0.0, 0.0, 1.0, 0.0, 1.0, 1.0, 0.0, 1.0, 0.0, 0.0, 1.0, 0.0, 1.0, 1.0, 0.0, 1.0, 0.0, 0.0, 1.0, 0.0, 1.0, 1.0, 0.0, 1.0, 0.0, 0.0, 1.0, 0.0, 1.0, 1.0, 0.0, 1.0, 0.0, 0.0, 1.0, 0.0, 1.0, 1.0, 0.0, 1.0, 0.0, 0.0, 1.0, 0.0, 1.0, 1.0, 0.0, 1.0, 0.0, 0.0, 1.0, 0.0, 1.0, 1.0, 0.0, 1.0, 0.0, 0.0, 1.0, 0.0, 1.0, 1.0, 0.0, 1.0, 0.0, 0.0, 1.0, 0.0, 1.0, 1.0, 0.0, 1.0, 0.0, 0.0, 1.0, 0.0, 1.0, 1.0, 0.0, 1.0, 0.0, 0.0, 1.0, 0.0, 1.0, 1.0, 0.0, 1.0, 0.0, 0.0, 1.0, 0.0, 1.0, 1.0, 0.0, 1.0, 0.0, 0.0, 1.0, 0.0, 1.0, 1.0, 0.0, 1.0, 0.0, 0.0, 1.0, 0.0, 1.0, 1.0, 0.0, 1.0, 0.0, 0.0, 1.0, 0.0, 1.0, 1.0, 0.0, 1.0, 0.0, 0.0, 1.0, 0.0, 1.0, 1.0, 0.0, 1.0, 0.0, 0.0, 1.0, 0.0, 1.0, 1.0, 0.0, 1.0, 0.0, 0.0, 1.0, 0.0, 1.0, 1.0, 0.0, 1.0, 0.0, 0.0, 1.0, 0.0, 1.0, 1.0, 0.0, 1.0, 0.0, 0.0, 1.0, 0.0, 1.0, 1.0, 0.0, 1.0, 0.0, 0.0, 1.0, 0.0, 1.0, 1.0, 0.0, 1.0, 0.0, 0.0, 1.0, 0.0, 1.0, 1.0, 0.0, 1.0, 0.0, 0.0, 1.0, 0.0, 1.0, 1.0, 0.0, 1.0, 0.0, 0.0, 1.0, 0.0, 1.0, 1.0, 0.0, 1.0, 0.0, 0.0, 1.0, 0.0, 1.0, 1.0, 0.0, 1.0, 0.0, 0.0, 1.0, 0.0, 1.0, 1.0, 0.0, 1.0, 0.0, 0.0, 1.0, 0.0, 1.0, 1.0, 0.0, 1.0, 0.0, 0.0, 1.0, 0.0, 1.0, 1.0, 0.0, 1.0, 0.0, 0.0, 1.0, 0.0, 1.0, 1.0, 0.0, 1.0, 0.0, 0.0, 1.0, 0.0, 1.0, 1.0, 0.0, 1.0, 0.0, 0.0, 1.0, 0.0, 1.0, 1.0, 0.0, 1.0, 0.0, 0.0, 1.0, 0.0, 1.0, 1.0, 0.0, 1.0, 0.0, 0.0, 1.0, 0.0, 1.0, 1.0, 0.0, 1.0, 0.0, 0.0, 1.0, 0.0, 1.0, 1.0, 0.0, 1.0, 0.0, 0.0, 1.0, 0.0, 1.0, 1.0, 0.0, 1.0, 0.0, 0.0, 1.0, 0.0, 1.0, 1.0, 0.0, 1.0, 0.0, 0.0, 1.0, 0.0, 1.0, 1.0, 0.0, 1.0, 0.0, 0.0, 1.0, 0.0, 1.0, 1.0, 0.0, 1.0, 0.0, 0.0, 1.0, 0.0, 1.0, 1.0, 0.0, 1.0, 0.0, 0.0, 1.0, 0.0, 1.0, 1.0, 0.0, 1.0, 0.0, 0.0, 1.0, 0.0, 1.0, 1.0, 0.0, 1.0, 0.0, 0.0, 1.0, 0.0, 1.0, 1.0, 0.0, 1.0, 0.0, 0.0, 1.0, 0.0, 1.0, 1.0, 0.0, 1.0, 0.0, 0.0, 1.0, 0.0, 1.0, 1.0, 0.0, 1.0, 0.0, 0.0, 1.0, 0.0, 1.0, 1.0, 0.0, 1.0, 0.0, 0.0, 1.0, 0.0, 1.0, 1.0, 0.0, 1.0, 0.0, 0.0, 1.0, 0.0, 1.0, 1.0, 0.0, 1.0, 0.0, 0.0, 1.0, 0.0, 1.0, 1.0, 0.0, 1.0, 0.0, 0.0, 1.0, 0.0, 1.0, 1.0, 0.0, 1.0, 0.0, 0.0, 1.0, 0.0, 1.0, 1.0, 0.0, 1.0, 0.0, 0.0, 1.0, 0.0, 1.0, 1.0, 0.0, 1.0, 0.0, 0.0, 1.0, 0.0, 1.0, 1.0, 0.0, 1.0, 0.0, 0.0, 1.0, 0.0, 1.0, 1.0, 0.0, 1.0, 0.0, 0.0, 1.0, 0.0, 1.0, 1.0, 0.0, 1.0, 0.0, 0.0, 1.0, 0.0, 1.0, 1.0, 0.0, 1.0, 0.0, 0.0, 1.0, 0.0, 1.0, 1.0, 0.0, 1.0, 0.0, 0.0, 1.0, 0.0, 1.0, 1.0, 0.0, 1.0, 0.0, 0.0, 1.0, 0.0, 1.0, 1.0, 0.0, 1.0, 0.0, 0.0, 1.0, 0.0, 1.0, 1.0, 0.0, 1.0, 0.0, 0.0, 1.0, 0.0, 1.0, 1.0, 0.0, 1.0, 0.0, 0.0, 1.0, 0.0, 1.0, 1.0, 0.0, 1.0, 0.0, 0.0, 1.0, 0.0, 1.0, 1.0, 0.0, 1.0, 0.0, 0.0, 1.0, 0.0, 1.0, 1.0, 0.0, 1.0, 0.0, 0.0, 1.0, 0.0, 1.0, 1.0, 0.0, 1.0, 0.0, 0.0, 1.0, 0.0, 1.0, 1.0, 0.0, 1.0, 0.0, 0.0, 1.0, 0.0, 1.0, 1.0, 0.0, 1.0, 0.0, 0.0, 1.0, 0.0, 1.0, 1.0, 0.0, 1.0, 0.0, 0.0, 1.0, 0.0, 1.0, 1.0, 0.0, 1.0, 0.0, 0.0, 1.0, 0.0, 1.0, 1.0, 0.0, 1.0, 0.0, 0.0, 1.0, 0.0, 1.0, 1.0, 0.0, 1.0, 0.0, 0.0, 1.0, 0.0, 1.0, 1.0, 0.0, 1.0, 0.0, 0.0, 1.0, 0.0, 1.0, 1.0, 0.0, 1.0, 0.0, 0.0, 1.0, 0.0, 1.0, 1.0, 0.0, 1.0, 0.0, 0.0, 1.0, 0.0, 1.0, 1.0, 0.0, 1.0, 0.0, 0.0, 1.0, 0.0, 1.0, 1.0, 0.0, 1.0, 0.0, 0.0, 1.0, 0.0, 1.0, 1.0, 0.0, 1.0, 0.0, 0.0, 1.0, 0.0, 1.0, 1.0, 0.0, 1.0, 0.0, 0.0, 1.0, 0.0, 1.0, 1.0, 0.0, 1.0, 0.0, 0.0, 1.0, 0.0, 1.0, 1.0, 0.0, 1.0, 0.0, 0.0, 1.0, 0.0, 1.0, 1.0, 0.0, 1.0, 0.0, 0.0, 1.0, 0.0, 1.0, 1.0, 0.0, 1.0, 0.0, 0.0, 1.0, 0.0, 1.0, 1.0, 0.0, 1.0, 0.0, 0.0, 1.0, 0.0, 1.0, 1.0, 0.0, 1.0, 0.0, 0.0, 1.0, 0.0, 1.0, 1.0, 0.0, 1.0, 0.0, 0.0, 1.0, 0.0, 1.0, 1.0, 0.0, 1.0, 0.0, 0.0, 1.0, 0.0, 1.0, 1.0, 0.0, 1.0, 0.0, 0.0, 1.0, 0.0, 1.0, 1.0, 0.0, 1.0, 0.0, 0.0, 1.0, 0.0, 1.0, 1.0, 0.0, 1.0, 0.0, 0.0, 1.0, 0.0, 1.0, 1.0, 0.0, 1.0, 0.0, 0.0, 1.0, 0.0, 1.0, 1.0, 0.0, 1.0, 0.0, 0.0, 1.0, 0.0, 1.0, 1.0, 0.0, 1.0, 0.0, 0.0, 1.0, 0.0, 1.0, 1.0, 0.0, 1.0, 0.0, 0.0, 1.0, 0.0, 1.0, 1.0, 0.0, 1.0, 0.0, 0.0, 1.0, 0.0, 1.0, 1.0, 0.0, 1.0, 0.0, 0.0, 1.0, 0.0, 1.0, 1.0, 0.0, 1.0, 0.0, 0.0, 1.0, 0.0, 1.0, 1.0, 0.0, 1.0, 0.0, 0.0, 1.0, 0.0, 1.0, 1.0, 0.0, 1.0, 0.0, 0.0, 1.0, 0.0, 1.0, 1.0, 0.0, 1.0, 0.0, 0.0, 1.0, 0.0, 1.0, 1.0, 0.0, 1.0, 0.0, 0.0, 1.0, 0.0, 1.0, 1.0, 0.0, 1.0, 0.0, 0.0, 1.0, 0.0, 1.0, 1.0, 0.0, 1.0, 0.0, 0.0, 1.0, 0.0, 1.0, 1.0, 0.0, 1.0, 0.0, 0.0, 1.0, 0.0, 1.0, 1.0, 0.0, 1.0, 0.0, 0.0, 1.0, 0.0, 1.0, 1.0, 0.0, 1.0, 0.0, 0.0, 1.0, 0.0, 1.0, 1.0, 0.0, 1.0, 0.0, 0.0, 1.0, 0.0, 1.0, 1.0, 0.0, 1.0, 0.0, 0.0, 1.0, 0.0, 1.0, 1.0, 0.0, 1.0, 0.0, 0.0, 1.0, 0.0, 1.0, 1.0, 0.0, 1.0, 0.0, 0.0, 1.0, 0.0, 1.0, 1.0, 0.0, 1.0, 0.0, 0.0, 1.0, 0.0, 1.0, 1.0, 0.0, 1.0, 0.0, 0.0, 1.0, 0.0, 1.0, 1.0, 0.0, 1.0, 0.0, 0.0, 1.0, 0.0, 1.0, 1.0, 0.0, 1.0, 0.0, 0.0, 1.0, 0.0, 1.0, 1.0, 0.0, 1.0, 0.0, 0.0, 1.0, 0.0, 1.0, 1.0, 0.0, 1.0, 0.0, 0.0, 1.0, 0.0, 1.0, 1.0, 0.0, 1.0, 0.0, 0.0, 1.0, 0.0, 1.0, 1.0, 0.0, 1.0, 0.0, 0.0, 1.0, 0.0, 1.0, 1.0, 0.0, 1.0, 0.0, 0.0, 1.0, 0.0, 1.0, 1.0, 0.0, 1.0, 0.0, 0.0, 1.0, 0.0, 1.0, 1.0, 0.0, 1.0, 0.0, 0.0, 1.0, 0.0, 1.0, 1.0, 0.0, 1.0, 0.0, 0.0, 1.0, 0.0, 1.0, 1.0, 0.0, 1.0, 0.0, 0.0, 1.0, 0.0, 1.0, 1.0, 0.0, 1.0, 0.0, 0.0, 1.0, 0.0, 1.0, 1.0, 0.0, 1.0, 0.0, 0.0, 1.0, 0.0, 1.0, 1.0, 0.0, 1.0, 0.0, 0.0, 1.0, 0.0, 1.0, 1.0, 0.0, 1.0, 0.0, 0.0, 1.0, 0.0, 1.0, 1.0, 0.0, 1.0, 0.0, 0.0, 1.0, 0.0, 1.0, 1.0, 0.0, 1.0, 0.0, 0.0, 1.0, 0.0, 1.0, 1.0, 0.0, 1.0, 0.0, 0.0, 1.0, 0.0, 1.0, 1.0, 0.0, 1.0, 0.0, 0.0, 1.0, 0.0, 1.0, 1.0, 0.0, 1.0, 0.0, 0.0, 1.0, 0.0, 1.0, 1.0, 0.0, 1.0, 0.0, 0.0, 1.0, 0.0, 1.0, 1.0, 0.0, 1.0, 0.0, 0.0, 1.0, 0.0, 1.0, 1.0, 0.0, 1.0, 0.0, 0.0, 1.0, 0.0, 1.0, 1.0, 0.0, 1.0, 0.0, 0.0, 1.0, 0.0, 1.0, 1.0, 0.0, 1.0, 0.0, 0.0, 1.0, 0.0, 1.0, 1.0, 0.0, 1.0, 0.0, 0.0, 1.0, 0.0, 1.0, 1.0, 0.0, 1.0, 0.0, 0.0, 1.0, 0.0, 1.0, 1.0, 0.0, 1.0, 0.0, 0.0, 1.0, 0.0, 1.0, 1.0, 0.0, 1.0, 0.0, 0.0, 1.0, 0.0, 1.0, 1.0, 0.0, 1.0, 0.0, 0.0, 1.0, 0.0, 1.0, 1.0, 0.0, 1.0, 0.0, 0.0, 1.0, 0.0, 1.0, 1.0, 0.0, 1.0, 0.0, 0.0, 1.0, 0.0, 1.0, 1.0, 0.0, 1.0, 0.0, 0.0, 1.0, 0.0, 1.0, 1.0, 0.0, 1.0, 0.0, 0.0, 1.0, 0.0, 1.0, 1.0, 0.0, 1.0, 0.0, 0.0, 1.0, 0.0, 1.0, 1.0, 0.0, 1.0, 0.0, 0.0, 1.0, 0.0, 1.0, 1.0, 0.0, 1.0, 0.0, 0.0, 1.0, 0.0, 1.0, 1.0, 0.0, 1.0, 0.0, 0.0, 1.0, 0.0, 1.0, 1.0, 0.0, 1.0, 0.0, 0.0, 1.0, 0.0, 1.0, 1.0, 0.0, 1.0, 0.0, 0.0, 1.0, 0.0, 1.0, 1.0, 0.0, 1.0, 0.0, 0.0, 1.0, 0.0, 1.0, 1.0, 0.0, 1.0, 0.0, 0.0, 1.0, 0.0, 1.0, 1.0, 0.0, 1.0, 0.0, 0.0, 1.0, 0.0, 1.0, 1.0, 0.0, 1.0, 0.0, 0.0, 1.0, 0.0, 1.0, 1.0, 0.0, 1.0, 0.0, 0.0, 1.0, 0.0, 1.0, 1.0, 0.0, 1.0, 0.0, 0.0, 1.0, 0.0, 1.0, 1.0, 0.0, 1.0, 0.0, 0.0, 1.0, 0.0, 1.0, 1.0, 0.0, 1.0, 0.0, 0.0, 1.0, 0.0, 1.0, 1.0, 0.0, 1.0, 0.0, 0.0, 1.0, 0.0, 1.0, 1.0, 0.0, 1.0, 0.0, 0.0, 1.0, 0.0, 1.0, 1.0, 0.0, 1.0, 0.0, 0.0, 1.0, 0.0, 1.0, 1.0, 0.0, 1.0, 0.0, 0.0, 1.0, 0.0, 1.0, 1.0, 0.0, 1.0, 0.0, 0.0, 1.0, 0.0, 1.0, 1.0, 0.0, 1.0, 0.0, 0.0, 1.0, 0.0, 1.0, 1.0, 0.0, 1.0, 0.0, 0.0, 1.0, 0.0, 1.0, 1.0, 0.0, 1.0, 0.0, 0.0, 1.0, 0.0, 1.0, 1.0, 0.0, 1.0, 0.0, 0.0, 1.0, 0.0, 1.0, 1.0, 0.0, 1.0, 0.0, 0.0, 1.0, 0.0, 1.0, 1.0, 0.0, 1.0, 0.0, 0.0, 1.0, 0.0, 1.0, 1.0, 0.0, 1.0, 0.0, 0.0, 1.0, 0.0, 1.0, 1.0, 0.0, 1.0, 0.0, 0.0, 1.0, 0.0, 1.0, 1.0, 0.0, 1.0, 0.0, 0.0, 1.0, 0.0, 1.0, 1.0, 0.0, 1.0, 0.0, 0.0, 1.0, 0.0, 1.0, 1.0, 0.0, 1.0, 0.0, 0.0, 1.0, 0.0, 1.0, 1.0, 0.0, 1.0, 0.0, 0.0, 1.0, 0.0, 1.0, 1.0, 0.0, 1.0, 0.0, 0.0, 1.0, 0.0, 1.0, 1.0, 0.0, 1.0, 0.0, 0.0, 1.0, 0.0, 1.0, 1.0, 0.0, 1.0, 0.0, 0.0, 1.0, 0.0, 1.0, 1.0, 0.0, 1.0, 0.0, 0.0, 1.0, 0.0, 1.0, 1.0, 0.0, 1.0, 0.0, 0.0, 1.0, 0.0, 1.0, 1.0, 0.0, 1.0, 0.0, 0.0, 1.0, 0.0, 1.0, 1.0, 0.0, 1.0, 0.0, 0.0, 1.0, 0.0, 1.0, 1.0, 0.0, 1.0, 0.0, 0.0, 1.0, 0.0, 1.0, 1.0, 0.0, 1.0, 0.0, 0.0, 1.0, 0.0, 1.0, 1.0, 0.0, 1.0, 0.0, 0.0, 1.0, 0.0, 1.0, 1.0, 0.0, 1.0, 0.0, 0.0, 1.0, 0.0, 1.0, 1.0, 0.0, 1.0, 0.0, 0.0, 1.0, 0.0, 1.0, 1.0, 0.0, 1.0, 0.0, 0.0, 1.0, 0.0, 1.0, 1.0, 0.0, 1.0, 0.0, 0.0, 1.0, 0.0, 1.0, 1.0, 0.0, 1.0, 0.0, 0.0, 1.0, 0.0, 1.0, 1.0, 0.0, 1.0, 0.0, 0.0, 1.0, 0.0, 1.0, 1.0, 0.0, 1.0, 0.0, 0.0, 1.0, 0.0, 1.0, 1.0, 0.0, 1.0, 0.0, 0.0, 1.0, 0.0, 1.0, 1.0, 0.0, 1.0, 0.0, 0.0, 1.0, 0.0, 1.0, 1.0, 0.0, 1.0, 0.0, 0.0, 1.0, 0.0, 1.0, 1.0, 0.0, 1.0, 0.0, 0.0, 1.0, 0.0, 1.0, 1.0, 0.0, 1.0, 0.0, 0.0, 1.0, 0.0, 1.0, 1.0, 0.0, 1.0, 0.0, 0.0, 1.0, 0.0, 1.0, 1.0, 0.0, 1.0, 0.0, 0.0, 1.0, 0.0, 1.0, 1.0, 0.0, 1.0, 0.0, 0.0, 1.0, 0.0, 1.0, 1.0, 0.0, 1.0, 0.5, 1.0, 0.5123, 0.9998, 0.5245, 0.9994, 0.5368, 0.9986, 0.549, 0.9976, 0.5612, 0.9962, 0.5734, 0.9946, 0.5855, 0.9926, 0.5975, 0.9904, 0.6096, 0.9879, 0.6215, 0.985, 0.6334, 0.9819, 0.6451, 0.9785, 0.6568, 0.9748, 0.6684, 0.9708, 0.6799, 0.9665, 0.6913, 0.9619, 0.7026, 0.9571, 0.7138, 0.952, 0.7248, 0.9466, 0.7357, 0.941, 0.7464, 0.935, 0.7571, 0.9289, 0.7675, 0.9224, 0.7778, 0.9157, 0.7879, 0.9088, 0.7978, 0.9016, 0.8076, 0.8942, 0.8172, 0.8865, 0.8266, 0.8786, 0.8358, 0.8705, 0.8448, 0.8621, 0.8536, 0.8536, 0.8621, 0.8448, 0.8705, 0.8358, 0.8786, 0.8266, 0.8865, 0.8172, 0.8942, 0.8076, 0.9016, 0.7978, 0.9088, 0.7879, 0.9157, 0.7778, 0.9224, 0.7675, 0.9289, 0.7571, 0.935, 0.7464, 0.941, 0.7357, 0.9466, 0.7248, 0.952, 0.7138, 0.9571, 0.7026, 0.9619, 0.6913, 0.9665, 0.6799, 0.9708, 0.6684, 0.9748, 0.6568, 0.9785, 0.6451, 0.9819, 0.6334, 0.985, 0.6215, 0.9879, 0.6096, 0.9904, 0.5975, 0.9926, 0.5855, 0.9946, 0.5734, 0.9962, 0.5612, 0.9976, 0.549, 0.9986, 0.5368, 0.9994, 0.5245, 0.9998, 0.5123, 1.0, 0.5, 0.9998, 0.4877, 0.9994, 0.4755, 0.9986, 0.4632, 0.9976, 0.451, 0.9962, 0.4388, 0.9946, 0.4266, 0.9926, 0.4145, 0.9904, 0.4025, 0.9879, 0.3905, 0.985, 0.3785, 0.9819, 0.3666, 0.9785, 0.3549, 0.9748, 0.3432, 0.9708, 0.3316, 0.9665, 0.3201, 0.9619, 0.3087, 0.9571, 0.2974, 0.952, 0.2862, 0.9466, 0.2752, 0.941, 0.2643, 0.935, 0.2536, 0.9289, 0.2429, 0.9224, 0.2325, 0.9157, 0.2222, 0.9088, 0.2121, 0.9016, 0.2022, 0.8942, 0.1924, 0.8865, 0.1828, 0.8786, 0.1734, 0.8705, 0.1642, 0.8621, 0.1552, 0.8536, 0.1464, 0.8448, 0.1379, 0.8358, 0.1295, 0.8266, 0.1214, 0.8172, 0.1135, 0.8076, 0.1058, 0.7978, 0.0984, 0.7879, 0.09121, 0.7778, 0.08427, 0.7675, 0.07757, 0.7571, 0.07114, 0.7464, 0.06496, 0.7357, 0.05904, 0.7248, 0.05339, 0.7138, 0.04801, 0.7026, 0.0429, 0.6913, 0.03806, 0.6799, 0.0335, 0.6684, 0.02923, 0.6568, 0.02524, 0.6451, 0.02153, 0.6334, 0.01811, 0.6215, 0.01498, 0.6096, 0.01215, 0.5975, 0.009607, 0.5855, 0.007361, 0.5734, 0.005412, 0.5612, 0.00376, 0.549, 0.002408, 0.5368, 0.001355, 0.5245, 0.0006022, 0.5123, 0.0001506, 0.5, 0.0, 0.4877, 0.0001506, 0.4755, 0.0006023, 0.4632, 0.001355, 0.451, 0.002408, 0.4388, 0.00376, 0.4266, 0.005412, 0.4145, 0.007361, 0.4025, 0.009608, 0.3904, 0.01215, 0.3785, 0.01498, 0.3666, 0.01811, 0.3549, 0.02153, 0.3432, 0.02524, 0.3316, 0.02923, 0.3201, 0.0335, 0.3087, 0.03806, 0.2974, 0.0429, 0.2862, 0.04801, 0.2752, 0.05339, 0.2643, 0.05904, 0.2535, 0.06496, 0.2429, 0.07114, 0.2325, 0.07757, 0.2222, 0.08427, 0.2121, 0.09121, 0.2021, 0.0984, 0.1924, 0.1058, 0.1828, 0.1135, 0.1734, 0.1214, 0.1642, 0.1295, 0.1552, 0.1379, 0.1464, 0.1464, 0.1379, 0.1552, 0.1295, 0.1642, 0.1214, 0.1734, 0.1135, 0.1828, 0.1058, 0.1924, 0.0984, 0.2022, 0.09121, 0.2121, 0.08426, 0.2222, 0.07757, 0.2325, 0.07113, 0.243, 0.06496, 0.2536, 0.05904, 0.2643, 0.05339, 0.2752, 0.048, 0.2862, 0.04289, 0.2974, 0.03806, 0.3087, 0.0335, 0.3201, 0.02923, 0.3316, 0.02524, 0.3432, 0.02153, 0.3549, 0.01811, 0.3666, 0.01498, 0.3785, 0.01215, 0.3905, 0.009607, 0.4025, 0.007361, 0.4145, 0.005411, 0.4266, 0.00376, 0.4388, 0.002407, 0.451, 0.001355, 0.4632, 0.0006021, 0.4755, 0.0001505, 0.4877, 0.0, 0.5, 0.0001507, 0.5123, 0.0006024, 0.5245, 0.001355, 0.5368, 0.002408, 0.549, 0.003761, 0.5612, 0.005412, 0.5734, 0.007362, 0.5855, 0.009608, 0.5975, 0.01215, 0.6096, 0.01499, 0.6215, 0.01811, 0.6334, 0.02153, 0.6451, 0.02524, 0.6568, 0.02923, 0.6684, 0.0335, 0.68, 0.03806, 0.6913, 0.0429, 0.7026, 0.04801, 0.7138, 0.05339, 0.7248, 0.05904, 0.7357, 0.06496, 0.7465, 0.07114, 0.7571, 0.07758, 0.7675, 0.08427, 0.7778, 0.09121, 0.7879, 0.0984, 0.7979, 0.1058, 0.8076, 0.1135, 0.8172, 0.1214, 0.8266, 0.1295, 0.8358, 0.1379, 0.8448, 0.1464, 0.8536, 0.1552, 0.8621, 0.1642, 0.8705, 0.1734, 0.8786, 0.1828, 0.8865, 0.1924, 0.8942, 0.2022, 0.9016, 0.2121, 0.9088, 0.2222, 0.9157, 0.2325, 0.9224, 0.243, 0.9289, 0.2536, 0.935, 0.2643, 0.941, 0.2752, 0.9466, 0.2862, 0.952, 0.2974, 0.9571, 0.3087, 0.9619, 0.3201, 0.9665, 0.3316, 0.9708, 0.3432, 0.9748, 0.3549, 0.9785, 0.3666, 0.9819, 0.3785, 0.985, 0.3905, 0.9879, 0.4025, 0.9904, 0.4145, 0.9926, 0.4266, 0.9946, 0.4388, 0.9962, 0.451, 0.9976, 0.4632, 0.9986, 0.4755, 0.9994, 0.4877, 0.9998, 0.0, 0.0, 1.0, 0.0, 1.0, 1.0, 0.0, 1.0, 0.0, 0.0, 1.0, 0.0, 1.0, 1.0, 0.0, 1.0, 0.5, 1.0, 0.5123, 0.9998, 0.5245, 0.9994, 0.5368, 0.9986, 0.549, 0.9976, 0.5612, 0.9962, 0.5734, 0.9946, 0.5855, 0.9926, 0.5975, 0.9904, 0.6096, 0.9879, 0.6215, 0.985, 0.6334, 0.9819, 0.6451, 0.9785, 0.6568, 0.9748, 0.6684, 0.9708, 0.6799, 0.9665, 0.6913, 0.9619, 0.7026, 0.9571, 0.7138, 0.952, 0.7248, 0.9466, 0.7357, 0.941, 0.7464, 0.935, 0.7571, 0.9289, 0.7675, 0.9224, 0.7778, 0.9157, 0.7879, 0.9088, 0.7978, 0.9016, 0.8076, 0.8942, 0.8172, 0.8865, 0.8266, 0.8786, 0.8358, 0.8705, 0.8448, 0.8621, 0.8536, 0.8536, 0.8621, 0.8448, 0.8705, 0.8358, 0.8786, 0.8266, 0.8865, 0.8172, 0.8942, 0.8076, 0.9016, 0.7978, 0.9088, 0.7879, 0.9157, 0.7778, 0.9224, 0.7675, 0.9289, 0.7571, 0.935, 0.7464, 0.941, 0.7357, 0.9466, 0.7248, 0.952, 0.7138, 0.9571, 0.7026, 0.9619, 0.6913, 0.9665, 0.6799, 0.9708, 0.6684, 0.9748, 0.6568, 0.9785, 0.6451, 0.9819, 0.6334, 0.985, 0.6215, 0.9879, 0.6096, 0.9904, 0.5975, 0.9926, 0.5855, 0.9946, 0.5734, 0.9962, 0.5612, 0.9976, 0.549, 0.9986, 0.5368, 0.9994, 0.5245, 0.9998, 0.5123, 1.0, 0.5, 0.9998, 0.4877, 0.9994, 0.4755, 0.9986, 0.4632, 0.9976, 0.451, 0.9962, 0.4388, 0.9946, 0.4266, 0.9926, 0.4145, 0.9904, 0.4025, 0.9879, 0.3905, 0.985, 0.3785, 0.9819, 0.3666, 0.9785, 0.3549, 0.9748, 0.3432, 0.9708, 0.3316, 0.9665, 0.3201, 0.9619, 0.3087, 0.9571, 0.2974, 0.952, 0.2862, 0.9466, 0.2752, 0.941, 0.2643, 0.935, 0.2536, 0.9289, 0.2429, 0.9224, 0.2325, 0.9157, 0.2222, 0.9088, 0.2121, 0.9016, 0.2022, 0.8942, 0.1924, 0.8865, 0.1828, 0.8786, 0.1734, 0.8705, 0.1642, 0.8621, 0.1552, 0.8536, 0.1464, 0.8448, 0.1379, 0.8358, 0.1295, 0.8266, 0.1214, 0.8172, 0.1135, 0.8076, 0.1058, 0.7978, 0.0984, 0.7879, 0.09121, 0.7778, 0.08427, 0.7675, 0.07757, 0.7571, 0.07114, 0.7464, 0.06496, 0.7357, 0.05904, 0.7248, 0.05339, 0.7138, 0.04801, 0.7026, 0.0429, 0.6913, 0.03806, 0.6799, 0.0335, 0.6684, 0.02923, 0.6568, 0.02524, 0.6451, 0.02153, 0.6334, 0.01811, 0.6215, 0.01498, 0.6096, 0.01215, 0.5975, 0.009607, 0.5855, 0.007361, 0.5734, 0.005412, 0.5612, 0.00376, 0.549, 0.002408, 0.5368, 0.001355, 0.5245, 0.0006022, 0.5123, 0.0001506, 0.5, 0.0, 0.4877, 0.0001506, 0.4755, 0.0006023, 0.4632, 0.001355, 0.451, 0.002408, 0.4388, 0.00376, 0.4266, 0.005412, 0.4145, 0.007361, 0.4025, 0.009608, 0.3904, 0.01215, 0.3785, 0.01498, 0.3666, 0.01811, 0.3549, 0.02153, 0.3432, 0.02524, 0.3316, 0.02923, 0.3201, 0.0335, 0.3087, 0.03806, 0.2974, 0.0429, 0.2862, 0.04801, 0.2752, 0.05339, 0.2643, 0.05904, 0.2535, 0.06496, 0.2429, 0.07114, 0.2325, 0.07757, 0.2222, 0.08427, 0.2121, 0.09121, 0.2021, 0.0984, 0.1924, 0.1058, 0.1828, 0.1135, 0.1734, 0.1214, 0.1642, 0.1295, 0.1552, 0.1379, 0.1464, 0.1464, 0.1379, 0.1552, 0.1295, 0.1642, 0.1214, 0.1734, 0.1135, 0.1828, 0.1058, 0.1924, 0.0984, 0.2022, 0.09121, 0.2121, 0.08426, 0.2222, 0.07757, 0.2325, 0.07113, 0.243, 0.06496, 0.2536, 0.05904, 0.2643, 0.05339, 0.2752, 0.048, 0.2862, 0.04289, 0.2974, 0.03806, 0.3087, 0.0335, 0.3201, 0.02923, 0.3316, 0.02524, 0.3432, 0.02153, 0.3549, 0.01811, 0.3666, 0.01498, 0.3785, 0.01215, 0.3905, 0.009607, 0.4025, 0.007361, 0.4145, 0.005411, 0.4266, 0.00376, 0.4388, 0.002407, 0.451, 0.001355, 0.4632, 0.0006021, 0.4755, 0.0001505, 0.4877, 0.0, 0.5, 0.0001507, 0.5123, 0.0006024, 0.5245, 0.001355, 0.5368, 0.002408, 0.549, 0.003761, 0.5612, 0.005412, 0.5734, 0.007362, 0.5855, 0.009608, 0.5975, 0.01215, 0.6096, 0.01499, 0.6215, 0.01811, 0.6334, 0.02153, 0.6451, 0.02524, 0.6568, 0.02923, 0.6684, 0.0335, 0.68, 0.03806, 0.6913, 0.0429, 0.7026, 0.04801, 0.7138, 0.05339, 0.7248, 0.05904, 0.7357, 0.06496, 0.7465, 0.07114, 0.7571, 0.07758, 0.7675, 0.08427, 0.7778, 0.09121, 0.7879, 0.0984, 0.7979, 0.1058, 0.8076, 0.1135, 0.8172, 0.1214, 0.8266, 0.1295, 0.8358, 0.1379, 0.8448, 0.1464, 0.8536, 0.1552, 0.8621, 0.1642, 0.8705, 0.1734, 0.8786, 0.1828, 0.8865, 0.1924, 0.8942, 0.2022, 0.9016, 0.2121, 0.9088, 0.2222, 0.9157, 0.2325, 0.9224, 0.243, 0.9289, 0.2536, 0.935, 0.2643, 0.941, 0.2752, 0.9466, 0.2862, 0.952, 0.2974, 0.9571, 0.3087, 0.9619, 0.3201, 0.9665, 0.3316, 0.9708, 0.3432, 0.9748, 0.3549, 0.9785, 0.3666, 0.9819, 0.3785, 0.985, 0.3905, 0.9879, 0.4025, 0.9904, 0.4145, 0.9926, 0.4266, 0.9946, 0.4388, 0.9962, 0.451, 0.9976, 0.4632, 0.9986, 0.4755, 0.9994, 0.4877, 0.9998])
me_cylinder_002.materials.append(mat_wireframeshader)
me_cylinder_002.use_remesh_preserve_volume = False
me_cylinder_002.use_remesh_preserve_attributes = False
me_cylinder_002.use_mirror_vertex_groups = False
me_cylinder_002.update()

# ---- objects
ob_plane = bpy.data.objects.new('Plane', me_plane)
ob_lamp = bpy.data.objects.new('Lamp', light_lamp)
ob_camera = bpy.data.objects.new('Camera', cam_camera)
ob_cylinder = bpy.data.objects.new('cylinder', me_cylinder_002)

# ---- transforms, parenting, visibility, modifiers, constraints
ob_plane.location = (0.0, 0.0, -0.47)
ob_plane.scale = (10.0, 10.0, 10.0)
ob_plane.lineart.crease_threshold = 0.0
ob_lamp.location = (-0.6363, -0.01434, 0.705)
ob_lamp.rotation_euler = (0.6503, 0.05522, 1.866)
ob_lamp.lock_rotations_4d = False
ob_lamp.empty_display_type = 'ARROWS'
ob_lamp.color = (0.0, 0.0, 0.0, 0.0)
ob_lamp.lineart.crease_threshold = 0.0
ob_camera.location = (7.481, -6.508, 5.344)
ob_camera.rotation_euler = (1.156, -2.068e-07, 0.7904)
ob_camera.lock_rotations_4d = False
ob_camera.empty_display_type = 'ARROWS'
ob_camera.color = (0.0, 0.0, 0.0, 0.0)
ob_camera.display_type = 'WIRE'
ob_camera.lineart.crease_threshold = 0.0
ob_cylinder.location = (-0.3646, 1.409, 0.5721)
ob_cylinder.lineart.crease_threshold = 0.0

# ---- collection membership
col_collection_1.objects.link(ob_plane)
col_collection_1.objects.link(ob_lamp)
col_collection_1.objects.link(ob_camera)
col_collection_1.objects.link(ob_cylinder)

# ---- scene / render settings (as saved in the file)
scene.camera = ob_camera
scene.frame_start = 1; scene.frame_end = 250; scene.frame_set(1)
scene.render.engine = 'CYCLES'
scene.render.image_settings.color_mode = 'RGB'
scene.render.resolution_x = 1600
scene.render.resolution_y = 1200
scene.render.dither_intensity = 0.0
scene.cycles.use_denoising = False
scene.cycles.samples = 500
scene.cycles.sampling_pattern = 'TABULATED_SOBOL'
scene.cycles.light_sampling_threshold = 0.0
scene.cycles.use_adaptive_sampling = False
scene.cycles.use_light_tree = False
scene.cycles.blur_glossy = 0.0
scene.cycles.max_bounces = 64
scene.cycles.diffuse_bounces = 155
scene.cycles.glossy_bounces = 155
scene.cycles.transmission_bounces = 128
scene.cycles.volume_bounces = 1
scene.cycles.transparent_max_bounces = 128
scene.cycles.sample_clamp_indirect = 0.0
scene.view_settings.view_transform = 'Standard'
bpy.context.view_layer.update()
